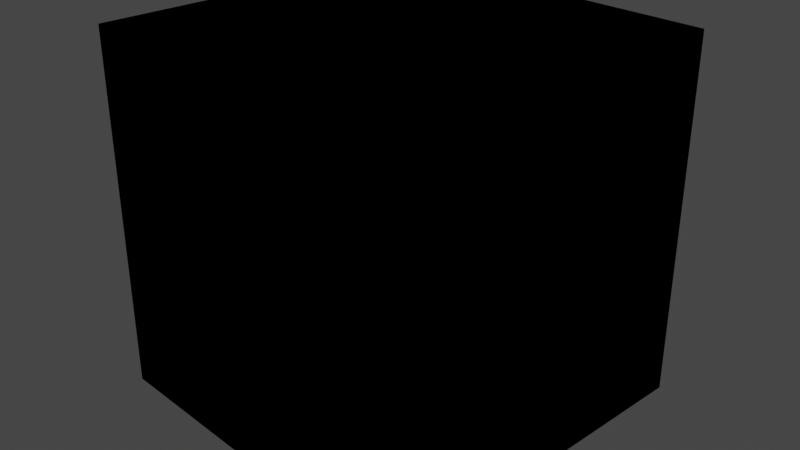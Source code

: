 # Source: box-tile.blend  (saved by Blender 2.83.19; exported with 4.5.12 LTS)
import bpy
from mathutils import Matrix  # noqa: F401  (used for matrix-valued properties, if any)

bpy.ops.wm.read_factory_settings(use_empty=True)
scene = bpy.context.scene
scene.name = 'Scene'

# ---- collections
col_collection = bpy.data.collections.new('Collection'); scene.collection.children.link(col_collection)

# ---- materials (node trees are filled in below, after node groups)
mat_material = bpy.data.materials.new('Material')
mat_material.alpha_threshold = 0.0
mat_material.use_transparent_shadow = False
mat_material.line_color = (0.0, 0.0, 0.0, 1.0)

# ---- material node trees
mat_material.use_nodes = True; mat_material.node_tree.nodes.clear()
_N = mat_material.node_tree.nodes; _L = mat_material.node_tree.links
n0 = _N.new('ShaderNodeOutputMaterial'); n0.name = 'Material Output'; n0.location = (300, 300)
n1 = _N.new('ShaderNodeBsdfPrincipled'); n1.name = 'Principled BSDF'; n1.location = (10, 300)
n1.distribution = 'GGX'
n1.subsurface_method = 'BURLEY'
n1.inputs[2].default_value = 0.4
n1.inputs[3].default_value = 1.45
n1.inputs[27].default_value = (0.0, 0.0, 0.0, 1.0)
n1.inputs[28].default_value = 1.0
_L.new(n1.outputs[0], n0.inputs[0])
n0.is_active_output = True

# ---- world
world_world = bpy.data.worlds.new('World'); scene.world = world_world
world_world.use_nodes = True; world_world.node_tree.nodes.clear()
_N = world_world.node_tree.nodes; _L = world_world.node_tree.links
n0 = _N.new('ShaderNodeOutputWorld'); n0.name = 'World Output'; n0.location = (300, 300)
n1 = _N.new('ShaderNodeBackground'); n1.name = 'Background'; n1.location = (10, 300)
n1.inputs[0].default_value = (0.05088, 0.05088, 0.05088, 1.0)
_L.new(n1.outputs[0], n0.inputs[0])
n0.is_active_output = True
world_world.color = (0.05088, 0.05088, 0.05088)
world_world.use_sun_shadow = False
world_world.sun_shadow_jitter_overblur = 0.0

# ---- cameras
cam_camera = bpy.data.cameras.new('Camera')
cam_camera.clip_end = 100.0
cam_camera.ortho_scale = 7.314

# ---- lights
light_light = bpy.data.lights.new('Light', 'POINT')
light_light.transmission_factor = 0.0
light_light.energy = 1000.0
light_light.shadow_soft_size = 0.1
light_light.shadow_maximum_resolution = 0.006
light_light.use_absolute_resolution = True

# ---- meshes
me_cube = bpy.data.meshes.new('Cube')
me_cube.from_pydata([(1.0, 1.0, 1.0), (1.0, 1.0, -1.0), (1.0, -1.0, 1.0), (1.0, -1.0, -1.0), (-1.0, 1.0, 1.0), (-1.0, 1.0, -1.0), (-1.0, -1.0, 1.0), (-1.0, -1.0, -1.0), (1.0, 1.0, 1.0), (1.0, 1.0, -1.0), (1.0, -1.0, 1.0), (1.0, -1.0, -1.0), (-1.0, 1.0, 1.0), (-1.0, 1.0, -1.0), (-1.0, -1.0, 1.0), (-1.0, -1.0, -1.0), (1.0, 1.0, -0.9089), (-1.0, -1.0, -0.9089), (1.0, -1.0, -0.9089), (-1.0, 1.0, -0.9089), (1.0, 1.0, 0.8911), (-1.0, -1.0, 0.8911), (1.0, -1.0, 0.8911), (-1.0, 1.0, 0.8911), (-1.0, -0.8896, -1.0), (1.0, -0.8896, 1.0), (-1.0, -0.8896, 1.0), (1.0, -0.8896, -1.0), (1.0, -0.8896, -0.9089), (-1.0, -0.8896, -0.9089), (-1.0, 0.8662, -1.0), (1.0, 0.8662, 1.0), (-1.0, 0.8662, 1.0), (1.0, 0.8662, -1.0), (1.0, 0.8662, 0.8911), (-1.0, 0.8662, 0.8911)], [], [(25, 2, 6, 26), (18, 17, 6, 2), (29, 19, 4, 26), (24, 7, 3, 27), (28, 18, 2, 25), (19, 16, 0, 4), (31, 32, 14, 10), (22, 10, 14, 21), (35, 32, 12, 23), (30, 33, 11, 15), (34, 31, 10, 22), (23, 12, 8, 20), (5, 1, 16, 19), (27, 3, 18, 28), (24, 5, 19, 29), (3, 7, 17, 18), (13, 23, 20, 9), (33, 34, 22, 11), (30, 35, 23, 13), (11, 22, 21, 15), (7, 24, 29, 17), (1, 27, 28, 16), (16, 28, 25, 0), (5, 24, 27, 1), (17, 29, 26, 6), (0, 25, 26, 4), (15, 21, 35, 30), (9, 20, 34, 33), (20, 8, 31, 34), (13, 9, 33, 30), (21, 14, 32, 35), (8, 12, 32, 31)])
_uv = me_cube.uv_layers.new(name='UVMap')
_uv.uv.foreach_set('vector', [0.625, 0.7362, 0.625, 0.75, 0.875, 0.75, 0.875, 0.7362, 0.396, 0.75, 0.396, 1.0, 0.625, 1.0, 0.625, 0.75, 0.396, 0.0138, 0.396, 0.25, 0.625, 0.25, 0.625, 0.0138, 0.125, 0.7362, 0.125, 0.75, 0.375, 0.75, 0.375, 0.7362, 0.396, 0.7362, 0.396, 0.75, 0.625, 0.75, 0.625, 0.7362, 0.396, 0.25, 0.396, 0.5, 0.625, 0.5, 0.625, 0.25, 0.625, 0.5167, 0.875, 0.5167, 0.875, 0.75, 0.625, 0.75, 0.6114, 0.75, 0.625, 0.75, 0.625, 1.0, 0.6114, 1.0, 0.6114, 0.2333, 0.625, 0.2333, 0.625, 0.25, 0.6114, 0.25, 0.125, 0.5167, 0.375, 0.5167, 0.375, 0.75, 0.125, 0.75, 0.6114, 0.5167, 0.625, 0.5167, 0.625, 0.75, 0.6114, 0.75, 0.6114, 0.25, 0.625, 0.25, 0.625, 0.5, 0.6114, 0.5, 0.375, 0.25, 0.375, 0.5, 0.396, 0.5, 0.396, 0.25, 0.375, 0.7362, 0.375, 0.75, 0.396, 0.75, 0.396, 0.7362, 0.375, 0.0138, 0.375, 0.25, 0.396, 0.25, 0.396, 0.0138, 0.375, 0.75, 0.375, 1.0, 0.396, 1.0, 0.396, 0.75, 0.375, 0.25, 0.6114, 0.25, 0.6114, 0.5, 0.375, 0.5, 0.375, 0.5167, 0.6114, 0.5167, 0.6114, 0.75, 0.375, 0.75, 0.375, 0.2333, 0.6114, 0.2333, 0.6114, 0.25, 0.375, 0.25, 0.375, 0.75, 0.6114, 0.75, 0.6114, 1.0, 0.375, 1.0, 0.375, 0.0, 0.375, 0.0138, 0.396, 0.0138, 0.396, 0.0, 0.375, 0.5, 0.375, 0.7362, 0.396, 0.7362, 0.396, 0.5, 0.396, 0.5, 0.396, 0.7362, 0.625, 0.7362, 0.625, 0.5, 0.125, 0.5, 0.125, 0.7362, 0.375, 0.7362, 0.375, 0.5, 0.396, 0.0, 0.396, 0.0138, 0.625, 0.0138, 0.625, 0.0, 0.625, 0.5, 0.625, 0.7362, 0.875, 0.7362, 0.875, 0.5, 0.375, 0.0, 0.6114, 0.0, 0.6114, 0.2333, 0.375, 0.2333, 0.375, 0.5, 0.6114, 0.5, 0.6114, 0.5167, 0.375, 0.5167, 0.6114, 0.5, 0.625, 0.5, 0.625, 0.5167, 0.6114, 0.5167, 0.125, 0.5, 0.375, 0.5, 0.375, 0.5167, 0.125, 0.5167, 0.6114, 0.0, 0.625, 0.0, 0.625, 0.2333, 0.6114, 0.2333, 0.625, 0.5, 0.875, 0.5, 0.875, 0.5167, 0.625, 0.5167])
me_cube.materials.append(mat_material)
me_cube.use_remesh_preserve_volume = False
me_cube.use_remesh_preserve_attributes = False
me_cube.use_mirror_vertex_groups = False
me_cube.update()

# ---- objects
ob_cube = bpy.data.objects.new('Cube', me_cube)
ob_light = bpy.data.objects.new('Light', light_light)
ob_camera = bpy.data.objects.new('Camera', cam_camera)

# ---- transforms, parenting, visibility, modifiers, constraints
ob_cube.location = (0.0, 0.0, 0.0)
ob_cube.scale = (2.0, 2.0, 2.0)
ob_cube.lock_rotations_4d = False
ob_cube.empty_display_type = 'ARROWS'
ob_cube.lineart.crease_threshold = 0.0
ob_light.location = (4.076, 1.005, 5.904)
ob_light.rotation_euler = (0.6503, 0.05522, 1.866)
ob_light.lock_rotations_4d = False
ob_light.empty_display_type = 'ARROWS'
ob_light.color = (0.0, 0.0, 0.0, 0.0)
ob_light.lineart.crease_threshold = 0.0
ob_camera.location = (7.359, -6.926, 4.958)
ob_camera.rotation_euler = (1.109, 0.0, 0.8149)
ob_camera.lock_rotations_4d = False
ob_camera.empty_display_type = 'ARROWS'
ob_camera.color = (0.0, 0.0, 0.0, 0.0)
ob_camera.display_type = 'WIRE'
ob_camera.lineart.crease_threshold = 0.0

# ---- collection membership
col_collection.objects.link(ob_cube)
col_collection.objects.link(ob_light)
col_collection.objects.link(ob_camera)

# ---- scene / render settings (as saved in the file)
scene.camera = ob_camera
scene.frame_start = 1; scene.frame_end = 250; scene.frame_set(1)
scene.render.engine = 'BLENDER_EEVEE_NEXT'
scene.cycles.use_denoising = False
scene.cycles.samples = 128
scene.cycles.sampling_pattern = 'TABULATED_SOBOL'
scene.cycles.use_adaptive_sampling = False
scene.cycles.use_light_tree = False
scene.view_settings.view_transform = 'Filmic'
bpy.context.view_layer.update()
